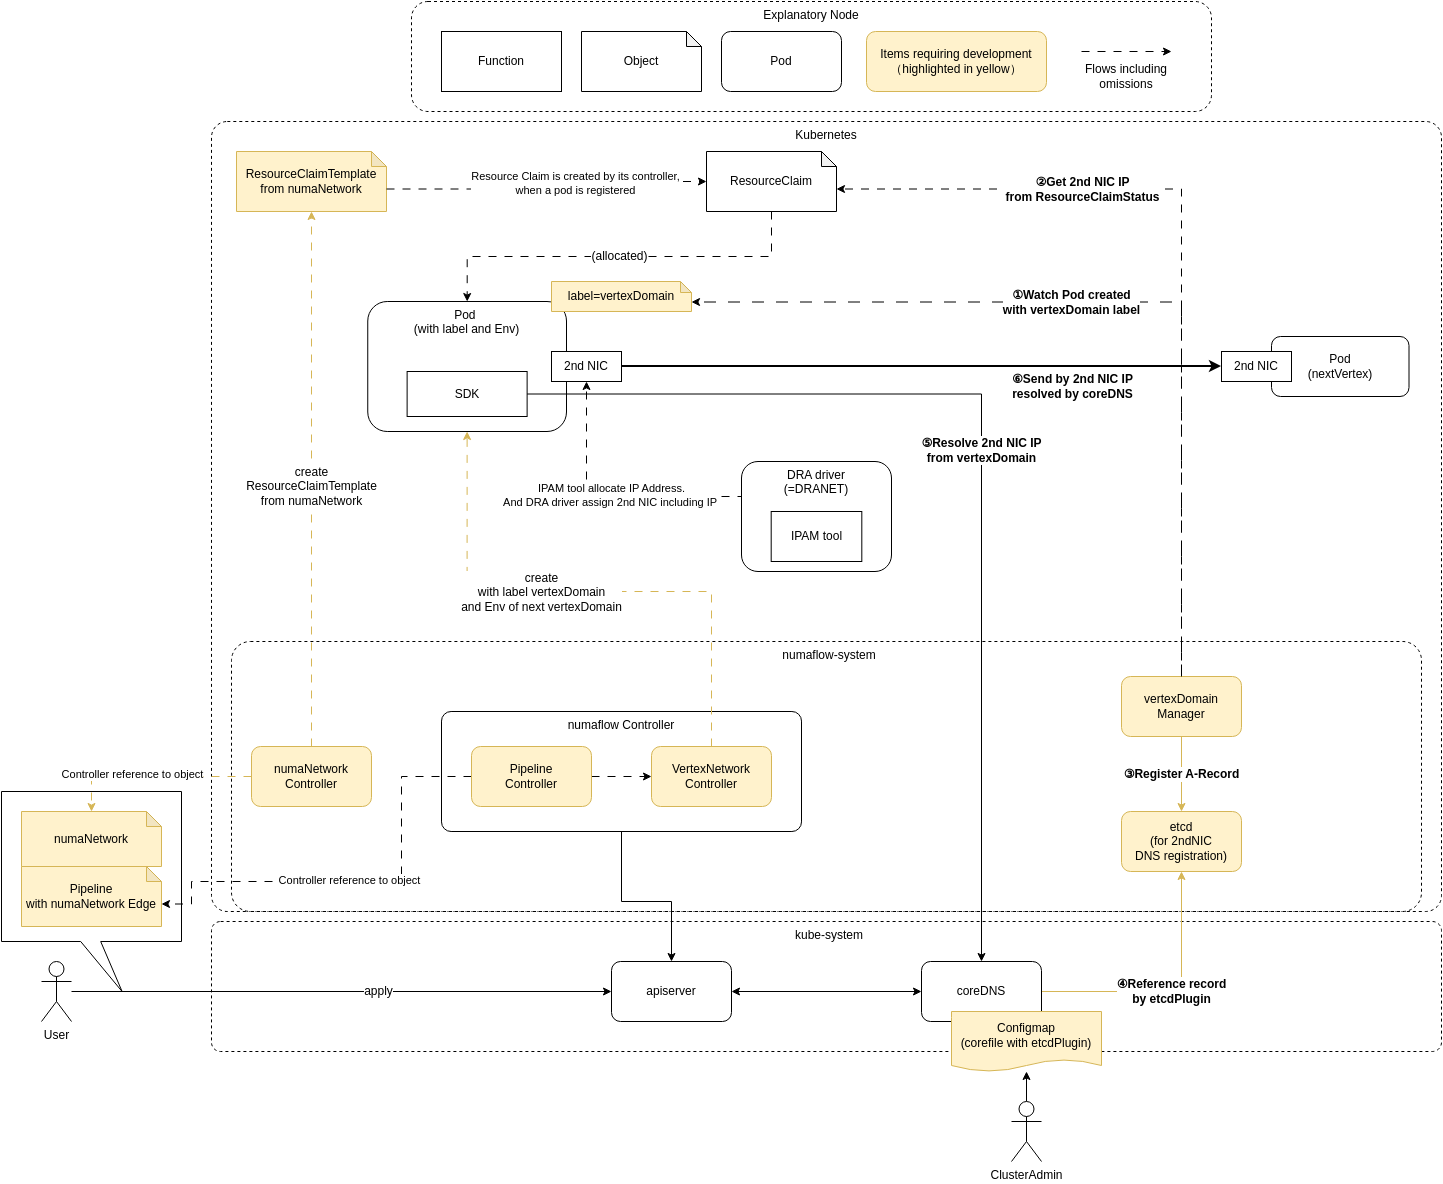

The diagram above was exported from draw.io. Its source (the exported page's mxGraphModel, read from the mxfile embedded in the PNG):
<mxGraphModel dx="1480" dy="5147" grid="1" gridSize="10" guides="1" tooltips="1" connect="1" arrows="1" fold="1" page="1" pageScale="1" pageWidth="827" pageHeight="1169" math="0" shadow="0">
  <root>
    <mxCell id="0" />
    <mxCell id="1" parent="0" />
    <mxCell id="YyhUEv6NMhYQ_fDMTG7A-1" parent="1" style="shape=callout;whiteSpace=wrap;html=1;perimeter=calloutPerimeter;fontFamily=Helvetica;fontSize=12;fontColor=default;labelBackgroundColor=default;size=50;position=0.44;position2=0.67;" value="" vertex="1">
      <mxGeometry height="200" width="180" x="490" y="1120" as="geometry" />
    </mxCell>
    <mxCell id="YyhUEv6NMhYQ_fDMTG7A-2" parent="1" style="rounded=1;whiteSpace=wrap;html=1;dashed=1;verticalAlign=top;" value="Explanatory Node" vertex="1">
      <mxGeometry height="110" width="800" x="900" y="330" as="geometry" />
    </mxCell>
    <mxCell id="YyhUEv6NMhYQ_fDMTG7A-3" parent="1" style="rounded=1;whiteSpace=wrap;html=1;verticalAlign=top;dashed=1;arcSize=2;" value="Kubernetes" vertex="1">
      <mxGeometry height="790" width="1230" x="700" y="450" as="geometry" />
    </mxCell>
    <mxCell id="YyhUEv6NMhYQ_fDMTG7A-4" parent="1" style="rounded=1;whiteSpace=wrap;html=1;arcSize=7;dashed=1;verticalAlign=top;align=center;spacingLeft=6;" value="numaflow-system" vertex="1">
      <mxGeometry height="270" width="1190" x="720" y="970" as="geometry" />
    </mxCell>
    <mxCell id="YyhUEv6NMhYQ_fDMTG7A-5" parent="1" style="rounded=1;whiteSpace=wrap;html=1;arcSize=7;dashed=1;verticalAlign=top;align=center;spacingLeft=6;" value="kube-system" vertex="1">
      <mxGeometry height="130" width="1230" x="700" y="1250" as="geometry" />
    </mxCell>
    <mxCell id="YyhUEv6NMhYQ_fDMTG7A-6" edge="1" parent="1" source="YyhUEv6NMhYQ_fDMTG7A-7" style="edgeStyle=orthogonalEdgeStyle;rounded=0;orthogonalLoop=1;jettySize=auto;html=1;exitX=1;exitY=0.5;exitDx=0;exitDy=0;fillColor=#fff2cc;strokeColor=#d6b656;fontSize=12;" target="YyhUEv6NMhYQ_fDMTG7A-8" value="&lt;b&gt;④Reference record&lt;/b&gt;&lt;div&gt;&lt;b&gt;by etcdPlugin&lt;/b&gt;&lt;/div&gt;">
      <mxGeometry relative="1" as="geometry" />
    </mxCell>
    <mxCell id="YyhUEv6NMhYQ_fDMTG7A-7" parent="1" style="rounded=1;whiteSpace=wrap;html=1;" value="coreDNS" vertex="1">
      <mxGeometry height="60" width="120" x="1410" y="1290" as="geometry" />
    </mxCell>
    <mxCell id="YyhUEv6NMhYQ_fDMTG7A-8" parent="1" style="rounded=1;whiteSpace=wrap;html=1;fillColor=#fff2cc;strokeColor=#d6b656;" value="etcd&lt;div&gt;(for 2ndNIC&lt;/div&gt;&lt;div&gt;DNS registration)&lt;/div&gt;" vertex="1">
      <mxGeometry height="60" width="120" x="1610" y="1140" as="geometry" />
    </mxCell>
    <mxCell id="YyhUEv6NMhYQ_fDMTG7A-9" edge="1" parent="1" source="YyhUEv6NMhYQ_fDMTG7A-11" style="edgeStyle=orthogonalEdgeStyle;rounded=0;orthogonalLoop=1;jettySize=auto;html=1;exitX=0.5;exitY=1;exitDx=0;exitDy=0;fillColor=#fff2cc;strokeColor=#d6b656;fontStyle=1;fontSize=12;" target="YyhUEv6NMhYQ_fDMTG7A-8" value="③Register A-Record">
      <mxGeometry relative="1" as="geometry" />
    </mxCell>
    <mxCell id="YyhUEv6NMhYQ_fDMTG7A-10" edge="1" parent="1" source="YyhUEv6NMhYQ_fDMTG7A-11" style="edgeStyle=orthogonalEdgeStyle;rounded=0;orthogonalLoop=1;jettySize=auto;html=1;exitX=0.5;exitY=0;exitDx=0;exitDy=0;entryX=0;entryY=0;entryDx=140;entryDy=20.5;dashed=1;dashPattern=12 12;fontStyle=1;fontSize=12;entryPerimeter=0;" target="YyhUEv6NMhYQ_fDMTG7A-36" value="①Watch Pod created&lt;div&gt;with vertexDomain label&lt;/div&gt;">
      <mxGeometry relative="1" x="0.1208" as="geometry">
        <mxPoint x="-1" as="offset" />
      </mxGeometry>
    </mxCell>
    <mxCell id="YyhUEv6NMhYQ_fDMTG7A-11" parent="1" style="rounded=1;whiteSpace=wrap;html=1;fillColor=#fff2cc;strokeColor=#d6b656;" value="vertexDomain&lt;div&gt;Manager&lt;/div&gt;" vertex="1">
      <mxGeometry height="60" width="120" x="1610" y="1005" as="geometry" />
    </mxCell>
    <mxCell id="YyhUEv6NMhYQ_fDMTG7A-12" edge="1" parent="1" source="YyhUEv6NMhYQ_fDMTG7A-13" style="edgeStyle=orthogonalEdgeStyle;rounded=0;orthogonalLoop=1;jettySize=auto;html=1;exitX=1;exitY=0.5;exitDx=0;exitDy=0;startArrow=classic;startFill=1;" target="YyhUEv6NMhYQ_fDMTG7A-7">
      <mxGeometry relative="1" as="geometry">
        <mxPoint x="1200" y="1320" as="targetPoint" />
      </mxGeometry>
    </mxCell>
    <mxCell id="YyhUEv6NMhYQ_fDMTG7A-13" parent="1" style="rounded=1;whiteSpace=wrap;html=1;" value="apiserver" vertex="1">
      <mxGeometry height="60" width="120" x="1100" y="1290" as="geometry" />
    </mxCell>
    <mxCell id="YyhUEv6NMhYQ_fDMTG7A-14" parent="1" style="shape=document;whiteSpace=wrap;html=1;boundedLbl=1;size=0.2;fillColor=#fff2cc;strokeColor=#d6b656;" value="&lt;div&gt;Configmap&lt;/div&gt;(corefile&amp;nbsp;&lt;span style=&quot;background-color: transparent; color: light-dark(rgb(0, 0, 0), rgb(255, 255, 255));&quot;&gt;with etcdPlugin)&lt;/span&gt;" vertex="1">
      <mxGeometry height="60" width="150" x="1440" y="1340" as="geometry" />
    </mxCell>
    <mxCell id="YyhUEv6NMhYQ_fDMTG7A-15" edge="1" parent="1" source="YyhUEv6NMhYQ_fDMTG7A-16" style="edgeStyle=orthogonalEdgeStyle;rounded=0;orthogonalLoop=1;jettySize=auto;html=1;strokeWidth=1;fontSize=12;" target="YyhUEv6NMhYQ_fDMTG7A-13" value="apply">
      <mxGeometry relative="1" x="0.1364" as="geometry">
        <mxPoint as="offset" />
      </mxGeometry>
    </mxCell>
    <mxCell id="YyhUEv6NMhYQ_fDMTG7A-16" parent="1" style="shape=umlActor;verticalLabelPosition=bottom;verticalAlign=top;html=1;outlineConnect=0;" value="User" vertex="1">
      <mxGeometry height="60" width="30" x="530" y="1290" as="geometry" />
    </mxCell>
    <mxCell id="YyhUEv6NMhYQ_fDMTG7A-17" parent="1" style="shape=note;whiteSpace=wrap;html=1;backgroundOutline=1;darkOpacity=0.05;size=15;fillColor=#fff2cc;strokeColor=#d6b656;" value="Pipeline&lt;div&gt;with numaNetwork Edge&lt;/div&gt;" vertex="1">
      <mxGeometry height="60" width="140" x="510" y="1195" as="geometry" />
    </mxCell>
    <mxCell id="YyhUEv6NMhYQ_fDMTG7A-18" edge="1" parent="1" source="YyhUEv6NMhYQ_fDMTG7A-19" style="edgeStyle=orthogonalEdgeStyle;rounded=0;orthogonalLoop=1;jettySize=auto;html=1;strokeWidth=1;" target="YyhUEv6NMhYQ_fDMTG7A-14">
      <mxGeometry relative="1" as="geometry" />
    </mxCell>
    <mxCell id="YyhUEv6NMhYQ_fDMTG7A-19" parent="1" style="shape=umlActor;verticalLabelPosition=bottom;verticalAlign=top;html=1;outlineConnect=0;" value="ClusterAdmin" vertex="1">
      <mxGeometry height="60" width="30" x="1500" y="1430" as="geometry" />
    </mxCell>
    <mxCell id="YyhUEv6NMhYQ_fDMTG7A-20" edge="1" parent="1" source="YyhUEv6NMhYQ_fDMTG7A-21" style="edgeStyle=orthogonalEdgeStyle;rounded=0;orthogonalLoop=1;jettySize=auto;html=1;exitX=0.5;exitY=1;exitDx=0;exitDy=0;" target="YyhUEv6NMhYQ_fDMTG7A-13">
      <mxGeometry relative="1" as="geometry">
        <Array as="points">
          <mxPoint x="1110" y="1230" />
          <mxPoint x="1160" y="1230" />
        </Array>
      </mxGeometry>
    </mxCell>
    <mxCell id="YyhUEv6NMhYQ_fDMTG7A-21" parent="1" style="rounded=1;whiteSpace=wrap;html=1;arcSize=8;verticalAlign=top;" value="numaflow Controller" vertex="1">
      <mxGeometry height="120" width="360" x="930" y="1040" as="geometry" />
    </mxCell>
    <mxCell id="YyhUEv6NMhYQ_fDMTG7A-22" edge="1" parent="1" style="edgeStyle=orthogonalEdgeStyle;rounded=0;orthogonalLoop=1;jettySize=auto;html=1;exitX=1;exitY=0.5;exitDx=0;exitDy=0;dashed=1;dashPattern=8 8;">
      <mxGeometry relative="1" as="geometry">
        <mxPoint x="1080" y="1105" as="sourcePoint" />
        <mxPoint x="1140" y="1105" as="targetPoint" />
      </mxGeometry>
    </mxCell>
    <mxCell id="YyhUEv6NMhYQ_fDMTG7A-23" parent="1" style="rounded=1;whiteSpace=wrap;html=1;fillColor=#fff2cc;strokeColor=#d6b656;" value="Items requiring development&lt;div&gt;（highlighted in yellow）&lt;/div&gt;" vertex="1">
      <mxGeometry height="60" width="180" x="1355" y="360" as="geometry" />
    </mxCell>
    <mxCell id="YyhUEv6NMhYQ_fDMTG7A-24" parent="1" style="rounded=0;whiteSpace=wrap;html=1;strokeColor=default;" value="Function" vertex="1">
      <mxGeometry height="60" width="120" x="930" y="360" as="geometry" />
    </mxCell>
    <mxCell id="YyhUEv6NMhYQ_fDMTG7A-25" parent="1" style="shape=note;whiteSpace=wrap;html=1;backgroundOutline=1;darkOpacity=0.05;size=15;" value="Object" vertex="1">
      <mxGeometry height="60" width="120" x="1070" y="360" as="geometry" />
    </mxCell>
    <mxCell id="YyhUEv6NMhYQ_fDMTG7A-26" edge="1" parent="1" source="YyhUEv6NMhYQ_fDMTG7A-44" style="edgeStyle=orthogonalEdgeStyle;shape=connector;rounded=0;orthogonalLoop=1;jettySize=auto;html=1;exitX=1;exitY=0.5;exitDx=0;exitDy=0;strokeColor=default;strokeWidth=2;align=center;verticalAlign=middle;fontFamily=Helvetica;fontSize=12;fontColor=default;labelBackgroundColor=default;endArrow=classic;entryX=0;entryY=0.5;entryDx=0;entryDy=0;fontStyle=1" target="YyhUEv6NMhYQ_fDMTG7A-43" value="⑥Send by 2nd NIC IP&lt;div&gt;resolved by coreDNS&lt;/div&gt;">
      <mxGeometry relative="1" x="0.5041" y="-20" as="geometry">
        <mxPoint as="offset" />
      </mxGeometry>
    </mxCell>
    <mxCell id="YyhUEv6NMhYQ_fDMTG7A-27" parent="1" style="rounded=1;whiteSpace=wrap;html=1;verticalAlign=top;" value="Pod&amp;nbsp;&lt;div&gt;&lt;span style=&quot;background-color: transparent; color: light-dark(rgb(0, 0, 0), rgb(255, 255, 255));&quot;&gt;(with label and Env)&lt;/span&gt;&lt;/div&gt;" vertex="1">
      <mxGeometry height="130" width="198.75" x="856.25" y="630" as="geometry" />
    </mxCell>
    <mxCell id="YyhUEv6NMhYQ_fDMTG7A-28" parent="1" style="shape=note;whiteSpace=wrap;html=1;backgroundOutline=1;darkOpacity=0.05;size=15;fillColor=#fff2cc;strokeColor=#d6b656;" value="ResourceClaim&lt;span style=&quot;background-color: transparent; color: light-dark(rgb(0, 0, 0), rgb(255, 255, 255));&quot;&gt;Template&lt;/span&gt;&lt;div&gt;&lt;span style=&quot;background-color: transparent; color: light-dark(rgb(0, 0, 0), rgb(255, 255, 255));&quot;&gt;from numaNetwork&lt;/span&gt;&lt;/div&gt;" vertex="1">
      <mxGeometry height="60" width="150" x="725" y="480" as="geometry" />
    </mxCell>
    <mxCell id="YyhUEv6NMhYQ_fDMTG7A-29" edge="1" parent="1" source="YyhUEv6NMhYQ_fDMTG7A-47" style="edgeStyle=orthogonalEdgeStyle;rounded=0;orthogonalLoop=1;jettySize=auto;html=1;exitX=0.5;exitY=0;exitDx=0;exitDy=0;dashed=1;dashPattern=8 8;entryX=0.5;entryY=1;entryDx=0;entryDy=0;entryPerimeter=0;fontSize=12;fillColor=#fff2cc;strokeColor=#d6b656;" target="YyhUEv6NMhYQ_fDMTG7A-28" value="create&lt;div&gt;ResourceClaimTemplate&lt;/div&gt;&lt;div&gt;from numaNetwork&lt;/div&gt;">
      <mxGeometry relative="1" x="-0.0286" as="geometry">
        <mxPoint as="offset" />
        <mxPoint x="1220" y="1015" as="sourcePoint" />
        <mxPoint x="1220" y="860" as="targetPoint" />
      </mxGeometry>
    </mxCell>
    <mxCell id="YyhUEv6NMhYQ_fDMTG7A-30" edge="1" parent="1" style="edgeStyle=orthogonalEdgeStyle;rounded=0;orthogonalLoop=1;jettySize=auto;html=1;exitX=0.5;exitY=0;exitDx=0;exitDy=0;dashed=1;dashPattern=8 8;fontSize=12;fillColor=#fff2cc;strokeColor=#d6b656;entryX=0.5;entryY=1;entryDx=0;entryDy=0;" target="YyhUEv6NMhYQ_fDMTG7A-27" value="create&lt;div&gt;with label vertexDomain&lt;/div&gt;&lt;div&gt;and Env of next vertexDomain&lt;/div&gt;">
      <mxGeometry relative="1" x="0.1602" as="geometry">
        <mxPoint y="1" as="offset" />
        <Array as="points">
          <mxPoint x="1200" y="920" />
          <mxPoint x="956" y="920" />
        </Array>
        <mxPoint x="1200" y="1075" as="sourcePoint" />
      </mxGeometry>
    </mxCell>
    <mxCell id="YyhUEv6NMhYQ_fDMTG7A-31" edge="1" parent="1" source="YyhUEv6NMhYQ_fDMTG7A-32" style="edgeStyle=orthogonalEdgeStyle;rounded=0;orthogonalLoop=1;jettySize=auto;html=1;exitX=0.5;exitY=1;exitDx=0;exitDy=0;exitPerimeter=0;strokeColor=default;strokeWidth=1;align=center;verticalAlign=middle;fontFamily=Helvetica;fontSize=12;fontColor=default;labelBackgroundColor=default;endArrow=classic;endFill=1;dashed=1;dashPattern=8 8;" target="YyhUEv6NMhYQ_fDMTG7A-27" value="(allocated)">
      <mxGeometry relative="1" as="geometry" />
    </mxCell>
    <mxCell id="YyhUEv6NMhYQ_fDMTG7A-32" parent="1" style="shape=note;whiteSpace=wrap;html=1;backgroundOutline=1;darkOpacity=0.05;size=15;" value="ResourceClaim" vertex="1">
      <mxGeometry height="60" width="130" x="1195" y="480" as="geometry" />
    </mxCell>
    <mxCell id="YyhUEv6NMhYQ_fDMTG7A-33" edge="1" parent="1" source="YyhUEv6NMhYQ_fDMTG7A-28" style="edgeStyle=orthogonalEdgeStyle;shape=connector;rounded=0;orthogonalLoop=1;jettySize=auto;html=1;exitX=0;exitY=0;exitDx=150;exitDy=37.5;exitPerimeter=0;entryX=0;entryY=0.5;entryDx=0;entryDy=0;entryPerimeter=0;strokeColor=default;strokeWidth=1;align=center;verticalAlign=middle;fontFamily=Helvetica;fontSize=12;fontColor=default;labelBackgroundColor=default;endArrow=classic;dashed=1;dashPattern=8 8;" target="YyhUEv6NMhYQ_fDMTG7A-32">
      <mxGeometry relative="1" as="geometry" />
    </mxCell>
    <mxCell id="YyhUEv6NMhYQ_fDMTG7A-34" connectable="0" parent="YyhUEv6NMhYQ_fDMTG7A-33" style="edgeLabel;html=1;align=center;verticalAlign=middle;resizable=0;points=[];" value="Resource Claim is created by its controller, &lt;br&gt;when a pod is registered" vertex="1">
      <mxGeometry relative="1" x="0.1921" y="-1" as="geometry">
        <mxPoint x="1" as="offset" />
      </mxGeometry>
    </mxCell>
    <mxCell id="YyhUEv6NMhYQ_fDMTG7A-35" edge="1" parent="1" source="YyhUEv6NMhYQ_fDMTG7A-11" style="edgeStyle=orthogonalEdgeStyle;shape=connector;rounded=0;orthogonalLoop=1;jettySize=auto;html=1;exitX=0.5;exitY=0;exitDx=0;exitDy=0;entryX=0;entryY=0;entryDx=130;entryDy=37.5;entryPerimeter=0;strokeColor=default;strokeWidth=1;align=center;verticalAlign=middle;fontFamily=Helvetica;fontSize=12;fontColor=default;labelBackgroundColor=default;endArrow=classic;dashed=1;dashPattern=8 8;fontStyle=1" target="YyhUEv6NMhYQ_fDMTG7A-32" value="②Get 2nd NIC IP&lt;div&gt;from ResourceClaimStatus&lt;/div&gt;">
      <mxGeometry relative="1" x="0.4114" as="geometry">
        <mxPoint as="offset" />
      </mxGeometry>
    </mxCell>
    <mxCell id="YyhUEv6NMhYQ_fDMTG7A-36" parent="1" style="shape=note;whiteSpace=wrap;html=1;backgroundOutline=1;darkOpacity=0.05;size=11;fillColor=#fff2cc;strokeColor=#d6b656;" value="label=vertexDomain" vertex="1">
      <mxGeometry height="30" width="140" x="1040" y="610" as="geometry" />
    </mxCell>
    <mxCell id="YyhUEv6NMhYQ_fDMTG7A-37" parent="1" style="shape=note;whiteSpace=wrap;html=1;backgroundOutline=1;darkOpacity=0.05;size=15;fillColor=#fff2cc;strokeColor=#d6b656;" value="numaNetwork" vertex="1">
      <mxGeometry height="55" width="140" x="510" y="1140" as="geometry" />
    </mxCell>
    <mxCell id="YyhUEv6NMhYQ_fDMTG7A-38" edge="1" parent="1" style="edgeStyle=orthogonalEdgeStyle;shape=connector;rounded=0;orthogonalLoop=1;jettySize=auto;html=1;exitX=0;exitY=0.5;exitDx=0;exitDy=0;entryX=0;entryY=0;entryDx=140;entryDy=37.5;entryPerimeter=0;strokeColor=default;strokeWidth=1;align=center;verticalAlign=middle;fontFamily=Helvetica;fontSize=12;fontColor=default;labelBackgroundColor=default;endArrow=classic;dashed=1;dashPattern=8 8;" target="YyhUEv6NMhYQ_fDMTG7A-17">
      <mxGeometry relative="1" as="geometry">
        <Array as="points">
          <mxPoint x="890" y="1105" />
          <mxPoint x="890" y="1210" />
          <mxPoint x="680" y="1210" />
          <mxPoint x="680" y="1233" />
        </Array>
        <mxPoint x="960" y="1105" as="sourcePoint" />
      </mxGeometry>
    </mxCell>
    <mxCell id="YyhUEv6NMhYQ_fDMTG7A-39" connectable="0" parent="YyhUEv6NMhYQ_fDMTG7A-38" style="edgeLabel;html=1;align=center;verticalAlign=middle;resizable=0;points=[];" value="Controller reference to object" vertex="1">
      <mxGeometry relative="1" x="0.0407" y="-2" as="geometry">
        <mxPoint as="offset" />
      </mxGeometry>
    </mxCell>
    <mxCell id="YyhUEv6NMhYQ_fDMTG7A-40" edge="1" parent="1" source="YyhUEv6NMhYQ_fDMTG7A-47" style="edgeStyle=orthogonalEdgeStyle;shape=connector;rounded=0;orthogonalLoop=1;jettySize=auto;html=1;exitX=0;exitY=0.5;exitDx=0;exitDy=0;entryX=0.5;entryY=0;entryDx=0;entryDy=0;entryPerimeter=0;strokeColor=#d6b656;strokeWidth=1;align=center;verticalAlign=middle;fontFamily=Helvetica;fontSize=12;fontColor=default;labelBackgroundColor=default;endArrow=classic;fillColor=#fff2cc;dashed=1;dashPattern=8 8;" target="YyhUEv6NMhYQ_fDMTG7A-37">
      <mxGeometry relative="1" as="geometry">
        <mxPoint x="815" y="1065" as="sourcePoint" />
      </mxGeometry>
    </mxCell>
    <mxCell id="YyhUEv6NMhYQ_fDMTG7A-41" connectable="0" parent="YyhUEv6NMhYQ_fDMTG7A-40" style="edgeLabel;html=1;align=center;verticalAlign=middle;resizable=0;points=[];" value="Controller reference to object" vertex="1">
      <mxGeometry relative="1" x="0.222" y="-3" as="geometry">
        <mxPoint x="-1" as="offset" />
      </mxGeometry>
    </mxCell>
    <mxCell id="YyhUEv6NMhYQ_fDMTG7A-42" parent="1" style="rounded=1;whiteSpace=wrap;html=1;" value="&lt;div&gt;Pod&lt;/div&gt;(nextVertex)" vertex="1">
      <mxGeometry height="60" width="137.5" x="1760" y="665" as="geometry" />
    </mxCell>
    <mxCell id="YyhUEv6NMhYQ_fDMTG7A-43" parent="1" style="rounded=0;whiteSpace=wrap;html=1;strokeColor=default;" value="2nd NIC" vertex="1">
      <mxGeometry height="30" width="70" x="1710" y="680" as="geometry" />
    </mxCell>
    <mxCell id="YyhUEv6NMhYQ_fDMTG7A-44" parent="1" style="rounded=0;whiteSpace=wrap;html=1;strokeColor=default;" value="2nd NIC" vertex="1">
      <mxGeometry height="30" width="70" x="1040" y="680" as="geometry" />
    </mxCell>
    <mxCell id="YyhUEv6NMhYQ_fDMTG7A-45" parent="1" style="rounded=0;whiteSpace=wrap;html=1;strokeColor=default;" value="SDK" vertex="1">
      <mxGeometry height="45" width="120" x="895.62" y="700" as="geometry" />
    </mxCell>
    <mxCell id="YyhUEv6NMhYQ_fDMTG7A-46" edge="1" parent="1" source="YyhUEv6NMhYQ_fDMTG7A-45" style="edgeStyle=orthogonalEdgeStyle;shape=connector;rounded=0;orthogonalLoop=1;jettySize=auto;html=1;exitX=1;exitY=0.5;exitDx=0;exitDy=0;entryX=0.5;entryY=0;entryDx=0;entryDy=0;strokeColor=default;strokeWidth=1;align=center;verticalAlign=middle;fontFamily=Helvetica;fontSize=12;fontColor=default;labelBackgroundColor=default;endArrow=classic;fontStyle=1" target="YyhUEv6NMhYQ_fDMTG7A-7" value="⑤Resolve&amp;nbsp;&lt;span style=&quot;background-color: light-dark(#ffffff, var(--ge-dark-color, #121212)); color: light-dark(rgb(0, 0, 0), rgb(255, 255, 255));&quot;&gt;2nd NIC IP&lt;/span&gt;&lt;div&gt;&lt;span style=&quot;background-color: light-dark(#ffffff, var(--ge-dark-color, #121212)); color: light-dark(rgb(0, 0, 0), rgb(255, 255, 255));&quot;&gt;from vertexDomain&lt;/span&gt;&lt;/div&gt;">
      <mxGeometry relative="1" as="geometry" />
    </mxCell>
    <mxCell id="YyhUEv6NMhYQ_fDMTG7A-47" parent="1" style="rounded=1;whiteSpace=wrap;html=1;fillColor=#fff2cc;strokeColor=#d6b656;" value="numaNetwork&lt;div&gt;Controller&lt;/div&gt;" vertex="1">
      <mxGeometry height="60" width="120" x="740" y="1075" as="geometry" />
    </mxCell>
    <mxCell id="YyhUEv6NMhYQ_fDMTG7A-48" edge="1" parent="1" style="edgeStyle=orthogonalEdgeStyle;shape=connector;rounded=0;orthogonalLoop=1;jettySize=auto;html=1;exitX=0.5;exitY=0;exitDx=0;exitDy=0;exitPerimeter=0;strokeColor=default;strokeWidth=1;align=center;verticalAlign=middle;fontFamily=Helvetica;fontSize=12;fontColor=default;labelBackgroundColor=default;endArrow=classic;dashed=1;dashPattern=8 8;">
      <mxGeometry relative="1" as="geometry">
        <mxPoint x="1570" y="380" as="sourcePoint" />
        <mxPoint x="1660" y="380" as="targetPoint" />
      </mxGeometry>
    </mxCell>
    <mxCell id="YyhUEv6NMhYQ_fDMTG7A-49" parent="1" style="text;html=1;whiteSpace=wrap;strokeColor=none;fillColor=none;align=center;verticalAlign=middle;rounded=0;" value="Flows including omissions" vertex="1">
      <mxGeometry height="30" width="120" x="1555" y="390" as="geometry" />
    </mxCell>
    <mxCell id="YyhUEv6NMhYQ_fDMTG7A-50" connectable="0" parent="1" style="group" value="" vertex="1">
      <mxGeometry height="110" width="150" x="1230" y="790" as="geometry" />
    </mxCell>
    <mxCell id="YyhUEv6NMhYQ_fDMTG7A-51" parent="YyhUEv6NMhYQ_fDMTG7A-50" style="rounded=1;whiteSpace=wrap;html=1;verticalAlign=top;" value="DRA driver&lt;br&gt;(=DRANET)" vertex="1">
      <mxGeometry height="110" width="150" as="geometry" />
    </mxCell>
    <mxCell id="YyhUEv6NMhYQ_fDMTG7A-52" parent="YyhUEv6NMhYQ_fDMTG7A-50" style="rounded=0;whiteSpace=wrap;html=1;" value="IPAM tool" vertex="1">
      <mxGeometry height="50" width="90.62" x="29.689999999999998" y="50" as="geometry" />
    </mxCell>
    <mxCell id="YyhUEv6NMhYQ_fDMTG7A-53" edge="1" parent="1" source="YyhUEv6NMhYQ_fDMTG7A-51" style="edgeStyle=orthogonalEdgeStyle;shape=connector;rounded=0;orthogonalLoop=1;jettySize=auto;html=1;exitX=0;exitY=0.5;exitDx=0;exitDy=0;entryX=0.5;entryY=1;entryDx=0;entryDy=0;strokeColor=default;strokeWidth=1;align=center;verticalAlign=middle;fontFamily=Helvetica;fontSize=12;fontColor=default;labelBackgroundColor=default;endArrow=classic;dashed=1;dashPattern=8 8;" target="YyhUEv6NMhYQ_fDMTG7A-44">
      <mxGeometry relative="1" as="geometry">
        <Array as="points">
          <mxPoint x="1230" y="825" />
          <mxPoint x="1075" y="825" />
        </Array>
        <mxPoint x="1190" y="1150" as="sourcePoint" />
        <mxPoint x="880" y="1278" as="targetPoint" />
      </mxGeometry>
    </mxCell>
    <mxCell id="YyhUEv6NMhYQ_fDMTG7A-54" connectable="0" parent="YyhUEv6NMhYQ_fDMTG7A-53" style="edgeLabel;html=1;align=center;verticalAlign=middle;resizable=0;points=[];" value="IPAM tool allocate IP Address.&lt;br&gt;And DRA driver assign 2nd NIC including IP&amp;nbsp;" vertex="1">
      <mxGeometry relative="1" x="0.0407" y="-2" as="geometry">
        <mxPoint as="offset" />
      </mxGeometry>
    </mxCell>
    <mxCell id="YyhUEv6NMhYQ_fDMTG7A-55" parent="1" style="rounded=1;whiteSpace=wrap;html=1;fillColor=#fff2cc;strokeColor=#d6b656;" value="Pipeline&lt;br&gt;&lt;div&gt;Controller&lt;/div&gt;" vertex="1">
      <mxGeometry height="60" width="120" x="960" y="1075" as="geometry" />
    </mxCell>
    <mxCell id="YyhUEv6NMhYQ_fDMTG7A-56" parent="1" style="rounded=1;whiteSpace=wrap;html=1;fillColor=#fff2cc;strokeColor=#d6b656;" value="VertexNetwork&lt;div&gt;Controller&lt;/div&gt;" vertex="1">
      <mxGeometry height="60" width="120" x="1140" y="1075" as="geometry" />
    </mxCell>
    <mxCell id="YyhUEv6NMhYQ_fDMTG7A-57" parent="1" style="rounded=1;whiteSpace=wrap;html=1;" value="Pod" vertex="1">
      <mxGeometry height="60" width="120" x="1210" y="360" as="geometry" />
    </mxCell>
  </root>
</mxGraphModel>